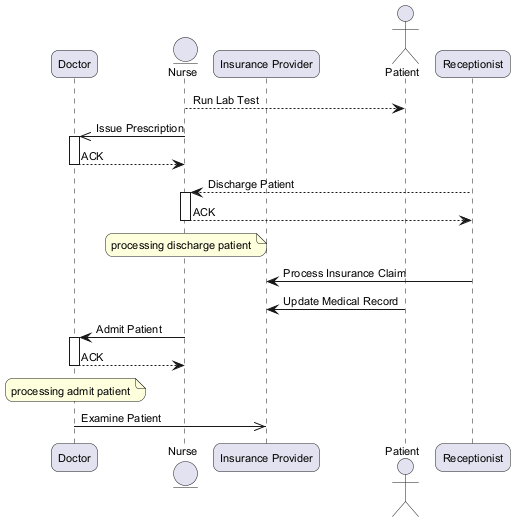

The diagram above was rendered by PlantUML. Its source (embedded in the PNG):
@startuml
skinparam backgroundColor #FFFFFF
skinparam roundCorner 15
skinparam defaultFontSize 11
participant "Doctor" as D
entity "Nurse" as N
participant "Insurance Provider" as IP
actor "Patient" as P
participant "Receptionist" as R
N --> P : Run Lab Test
N ->> D : Issue Prescription
activate D
D --> N : ACK
deactivate D
R --> N : Discharge Patient
activate N
N --> R : ACK
deactivate N
note over N : processing discharge patient
R -> IP : Process Insurance Claim
P -> IP : Update Medical Record
N -> D : Admit Patient
activate D
D --> N : ACK
deactivate D
note over D : processing admit patient
D ->> IP : Examine Patient
@enduml